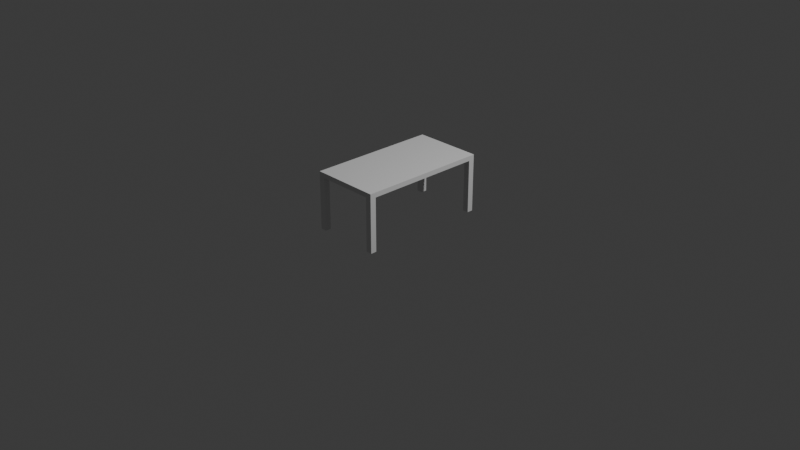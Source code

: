 # Source: NormalerTisch.blend  (saved by Blender 4.2.66; exported with 4.5.12 LTS)
import bpy
from mathutils import Matrix  # noqa: F401  (used for matrix-valued properties, if any)

bpy.ops.wm.read_factory_settings(use_empty=True)
scene = bpy.context.scene
scene.name = 'Scene'

# ---- collections
col_collection = bpy.data.collections.new('Collection'); scene.collection.children.link(col_collection)

# ---- world
world_world = bpy.data.worlds.new('World'); scene.world = world_world
world_world.use_nodes = True; world_world.node_tree.nodes.clear()
_N = world_world.node_tree.nodes; _L = world_world.node_tree.links
n0 = _N.new('ShaderNodeOutputWorld'); n0.name = 'World Output'; n0.location = (300, 300)
n1 = _N.new('ShaderNodeBackground'); n1.name = 'Background'; n1.location = (10, 300)
n1.inputs[0].default_value = (0.05088, 0.05088, 0.05088, 1.0)
_L.new(n1.outputs[0], n0.inputs[0])
n0.is_active_output = True
world_world.color = (0.05088, 0.05088, 0.05088)
world_world.sun_shadow_jitter_overblur = 0.0

# ---- cameras
cam_camera = bpy.data.cameras.new('Camera')
cam_camera.clip_end = 100.0
cam_camera.ortho_scale = 7.314

# ---- lights
light_light = bpy.data.lights.new('Light', 'POINT')
light_light.energy = 1000.0
light_light.shadow_soft_size = 0.1

# ---- meshes
me_cube_004 = bpy.data.meshes.new('Cube.004')
me_cube_004.from_pydata([(-1.0, -1.0, -1.0), (-1.0, -1.0, 1.0), (-1.0, 1.0, -1.0), (1.0, -1.0, -1.0), (1.0, -1.0, 1.0), (1.0, 1.0, -1.0), (1.0, 1.0, 1.0), (-1.0, 1.0, 1.0), (21.84, -42.17, 1.0), (21.84, 1.0, 1.0), (19.84, -42.17, -1.0), (19.84, -42.17, 1.0), (19.84, -40.17, -1.0), (19.84, -40.17, 1.0), (21.84, -42.17, -1.0), (21.84, -40.17, -1.0), (21.84, -40.17, 1.0), (19.84, -1.0, -1.0), (19.84, -1.0, 1.0), (19.84, 1.0, -1.0), (19.84, 1.0, 1.0), (21.84, -1.0, -1.0), (21.84, -1.0, 1.0), (21.84, 1.0, -1.0), (-1.0, -42.17, -1.0), (-1.0, -42.17, 1.0), (-1.0, -40.17, -1.0), (-1.0, -40.17, 1.0), (1.0, -42.17, -1.0), (1.0, -42.17, 1.0), (1.0, -40.17, -1.0), (1.0, -40.17, 1.0), (-1.0, -42.17, 1.166), (-0.9836, -42.15, 1.183), (-0.9978, -42.17, 1.175), (-0.9918, -42.16, 1.181), (-0.9836, 0.9836, 1.183), (-1.0, 1.0, 1.166), (-0.9918, 0.9918, 1.181), (-0.9978, 0.9978, 1.175), (21.83, -42.15, 1.183), (21.84, -42.17, 1.166), (21.83, -42.16, 1.181), (21.84, -42.17, 1.175), (21.83, 0.9836, 1.183), (21.84, 1.0, 1.166), (21.83, 0.9918, 1.181), (21.84, 0.9978, 1.175)], [], [(0, 1, 7, 2), (2, 7, 6, 5), (5, 6, 4, 3), (3, 4, 1, 0), (2, 5, 3, 0), (7, 37, 45, 9), (9, 45, 41, 8), (25, 32, 37, 7), (7, 9, 8, 25), (8, 41, 32, 25), (10, 11, 13, 12), (12, 13, 16, 15), (15, 16, 8, 14), (14, 8, 11, 10), (12, 15, 14, 10), (17, 18, 20, 19), (19, 20, 9, 23), (23, 9, 22, 21), (21, 22, 18, 17), (19, 23, 21, 17), (24, 25, 27, 26), (26, 27, 31, 30), (30, 31, 29, 28), (28, 29, 25, 24), (26, 30, 28, 24), (33, 36, 38, 35), (35, 38, 39, 34), (34, 39, 37, 32), (36, 44, 46, 38), (38, 46, 47, 39), (39, 47, 45, 37), (44, 40, 42, 46), (46, 42, 43, 47), (47, 43, 41, 45), (40, 33, 35, 42), (42, 35, 34, 43), (43, 34, 32, 41), (44, 36, 33, 40)])
me_cube_004.polygons.foreach_set('use_smooth', [1, 1, 1, 1, 1, 1, 1, 1, 1, 1, 1, 1, 1, 1, 1, 1, 1, 1, 1, 1, 1, 1, 1, 1, 1, 1, 1, 1, 1, 1, 1, 1, 1, 1, 1, 1, 1, 0])
_k = set([(0, 1), (0, 2), (0, 3), (1, 4), (1, 7), (2, 5), (2, 7), (3, 4), (3, 5), (4, 6), (5, 6), (6, 7), (7, 9), (7, 25), (7, 37), (8, 9), (8, 11), (8, 14), (8, 16), (8, 25), (8, 41), (9, 20), (9, 22), (9, 23), (9, 45), (10, 11), (10, 12), (10, 14), (11, 13), (12, 13), (12, 15), (13, 16), (14, 15), (15, 16), (17, 18), (17, 19), (17, 21), (18, 20), (18, 22), (19, 20), (19, 23), (21, 22), (21, 23), (24, 25), (24, 26), (24, 28), (25, 27), (25, 29), (25, 32), (26, 27), (26, 30), (27, 31), (28, 29), (28, 30), (29, 31), (30, 31), (32, 34), (34, 35), (34, 39), (34, 43), (37, 39), (38, 39), (39, 47), (41, 43), (42, 43), (42, 46), (45, 47), (46, 47)])
me_cube_004.attributes.new('sharp_edge', 'BOOLEAN', 'EDGE').data.foreach_set('value', [ (min(e.vertices), max(e.vertices)) in _k for e in me_cube_004.edges])
_uv = me_cube_004.uv_layers.new(name='UVMap')
_uv.uv.foreach_set('vector', [0.5413, 0.7144, 0.5876, 0.7144, 0.5876, 0.7607, 0.5413, 0.7607, 0.5413, 0.7607, 0.5876, 0.7607, 0.5876, 0.8071, 0.5413, 0.8071, 0.5876, 0.8997, 0.5413, 0.8997, 0.5413, 0.8534, 0.5876, 0.8534, 0.5876, 0.5754, 0.5413, 0.5754, 0.5413, 0.5291, 0.5876, 0.5291, 0.5754, 0.09266, 0.5754, 0.139, 0.5291, 0.139, 0.5291, 0.09266, 0.5413, 0.5291, 0.5374, 0.5291, 0.5374, -3.606e-09, 0.5413, -3.316e-09, 0.5371, 1.0, 0.5333, 1.0, 0.5333, 4.026e-08, 0.5371, 4.055e-08, 0.5329, 1.0, 0.5291, 1.0, 0.5291, -1.477e-09, 0.5329, -1.187e-09, -1.212e-16, -2.772e-09, 0.5291, -3.422e-08, 0.5291, 1.0, 4.371e-08, 1.0, 0.5455, 0.5291, 0.5416, 0.5291, 0.5416, 8.519e-10, 0.5455, 1.143e-09, 0.5876, 0.9924, 0.5413, 0.9924, 0.5413, 0.9461, 0.5876, 0.9461, 0.5876, 0.9461, 0.5413, 0.9461, 0.5413, 0.8997, 0.5876, 0.8997, 0.6339, 0.2316, 0.5876, 0.2316, 0.5876, 0.1853, 0.6339, 0.1853, 0.5876, 0.6218, 0.5413, 0.6218, 0.5413, 0.5754, 0.5876, 0.5754, 0.5754, 0.04633, 0.5291, 0.04633, 0.5291, 0.0, 0.5754, 8.872e-08, 0.6339, 0.04633, 0.5876, 0.04633, 0.5876, -2.583e-09, 0.6339, 9.118e-10, 0.6339, 0.09266, 0.5876, 0.09266, 0.5876, 0.04633, 0.6339, 0.04633, 0.6339, 0.139, 0.5876, 0.139, 0.5876, 0.09266, 0.6339, 0.09266, 0.5876, 0.6681, 0.5413, 0.6681, 0.5413, 0.6218, 0.5876, 0.6218, 0.5754, 0.1853, 0.5291, 0.1853, 0.5291, 0.139, 0.5754, 0.139, 0.6339, 0.1853, 0.5876, 0.1853, 0.5876, 0.139, 0.6339, 0.139, 0.5876, 0.8534, 0.5413, 0.8534, 0.5413, 0.8071, 0.5876, 0.8071, 0.6339, 0.278, 0.5876, 0.278, 0.5876, 0.2316, 0.6339, 0.2316, 0.5876, 0.7144, 0.5413, 0.7144, 0.5413, 0.6681, 0.5876, 0.6681, 0.5754, 0.09266, 0.5291, 0.09266, 0.5291, 0.04633, 0.5754, 0.04633, 0.00019, 0.0001901, 0.00019, 0.9994, -1.933e-08, 0.9996, -1.933e-08, 0.0, 0.5287, 0.9998, 0.5287, 0.00019, 0.5289, 5.092e-05, 0.5289, 0.9999, 0.5289, 0.9999, 0.5289, 5.092e-05, 0.5291, -1.477e-09, 0.5291, 1.0, 0.00019, 0.9994, 0.5285, 0.9994, 0.5287, 0.9996, -1.933e-08, 0.9996, 0.5371, 0.5289, 0.5371, 0.00019, 0.5372, 5.094e-05, 0.5372, 0.5291, 0.5372, 0.5291, 0.5372, 5.094e-05, 0.5374, -3.606e-09, 0.5374, 0.5291, 0.5285, 0.9994, 0.5285, 0.0001901, 0.5287, 0.0, 0.5287, 0.9996, 0.5329, 0.9998, 0.5329, 0.0001901, 0.5331, 5.094e-05, 0.5331, 0.9999, 0.5331, 0.9999, 0.5331, 5.094e-05, 0.5333, 4.026e-08, 0.5333, 1.0, 0.5285, 0.0001901, 0.00019, 0.0001901, -1.933e-08, 0.0, 0.5287, 0.0, 0.5413, 0.5289, 0.5413, 0.0001901, 0.5414, 5.091e-05, 0.5414, 0.5291, 0.5414, 0.5291, 0.5414, 5.091e-05, 0.5416, 8.519e-10, 0.5416, 0.5291, 0.5285, 0.9994, 0.00019, 0.9994, 0.00019, 0.0001901, 0.5285, 0.0001901])
me_cube_004.update()

# ---- objects
ob_light = bpy.data.objects.new('Light', light_light)
ob_camera = bpy.data.objects.new('Camera', cam_camera)
ob_cube_003 = bpy.data.objects.new('Cube.003', me_cube_004)

# ---- transforms, parenting, visibility, modifiers, constraints
ob_light.location = (4.076, 1.005, 5.904)
ob_light.rotation_euler = (0.6503, 0.05522, 1.866)
ob_light.lock_rotations_4d = False
ob_light.empty_display_type = 'ARROWS'
ob_light.color = (0.0, 0.0, 0.0, 0.0)
ob_light.lineart.crease_threshold = 0.0
ob_camera.location = (7.359, -6.926, 4.958)
ob_camera.rotation_euler = (1.109, 0.0, 0.8149)
ob_camera.lock_rotations_4d = False
ob_camera.empty_display_type = 'ARROWS'
ob_camera.color = (0.0, 0.0, 0.0, 0.0)
ob_camera.display_type = 'WIRE'
ob_camera.lineart.crease_threshold = 0.0
ob_cube_003.location = (-0.3334, 0.6462, 0.2856)
ob_cube_003.scale = (0.03228, 0.03228, 0.2855)

# ---- collection membership
col_collection.objects.link(ob_light)
col_collection.objects.link(ob_camera)
col_collection.objects.link(ob_cube_003)

# ---- scene / render settings (as saved in the file)
scene.camera = ob_camera
scene.frame_start = 1; scene.frame_end = 250; scene.frame_set(1)
scene.render.engine = 'BLENDER_EEVEE_NEXT'
bpy.context.view_layer.update()
